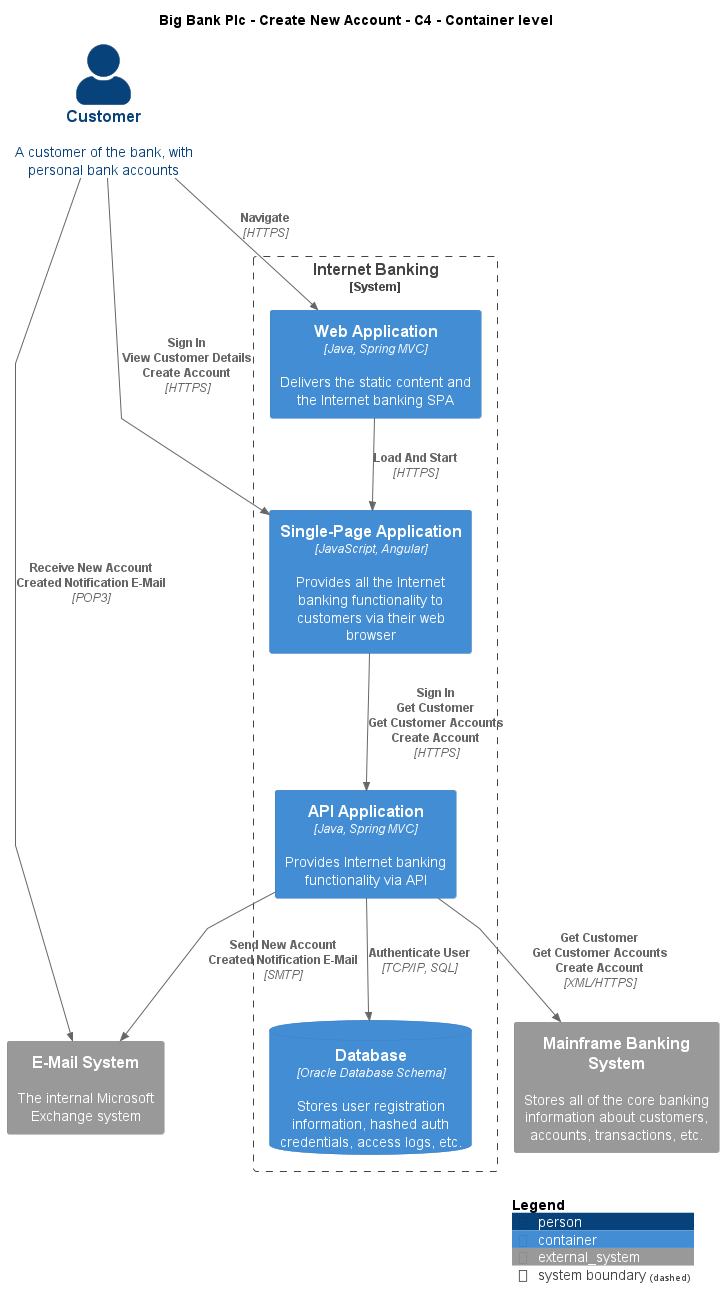

The diagram above was rendered by PlantUML. Its source (embedded in the PNG):
@startuml
!include ..\..\..\.c4s\C4_Container.puml

AddElementTag("c4interflow:lifecycle:new", $bgColor=green, $fontColor=#ffffff, $borderColor=green, $shadowing="False")
AddElementTag("c4interflow:lifecycle:changed", $bgColor=orange, $fontColor=#ffffff, $borderColor=orange, $shadowing="False")
AddElementTag("c4interflow:lifecycle:removed", $bgColor=red, $fontColor=#ffffff, $borderColor=red, $shadowing="False")

AddRelTag("c4interflow:lifecycle:new", $textColor=green, $lineColor=green)
AddRelTag("c4interflow:lifecycle:changed", $textColor=orange, $lineColor=orange)
AddRelTag("c4interflow:lifecycle:removed", $textColor=red, $lineColor=red)

SHOW_PERSON_PORTRAIT()
LAYOUT_TOP_DOWN()

skinparam linetype polyline

title Big Bank Plc - Create New Account - C4 - Container level

Person(BigBankPlc.Actors.Customer, "Customer", "A customer of the bank, with personal bank accounts")

System_Boundary(BigBankPlc.SoftwareSystems.InternetBanking, "Internet Banking") {
    Container(BigBankPlc.SoftwareSystems.InternetBanking.Containers.WebApplication, "Web Application", "Java, Spring MVC", "Delivers the static content and the Internet banking SPA")
    Container(BigBankPlc.SoftwareSystems.InternetBanking.Containers.SinglePageApp, "Single-Page Application", "JavaScript, Angular", "Provides all the Internet banking functionality to customers via their web browser")
    Container(BigBankPlc.SoftwareSystems.InternetBanking.Containers.APIApplication, "API Application", "Java, Spring MVC", "Provides Internet banking functionality via API")
    ContainerDb(BigBankPlc.SoftwareSystems.InternetBanking.Containers.Database, "Database", "Oracle Database Schema", "Stores user registration information, hashed auth credentials, access logs, etc.")
}
System_Ext(BigBankPlc.SoftwareSystems.MainframeBankingSystem, "Mainframe Banking System", "Stores all of the core banking information about customers, accounts, transactions, etc.")
System_Ext(BigBankPlc.SoftwareSystems.EMailSystem, "E-Mail System", "The internal Microsoft Exchange system")

Rel(BigBankPlc.Actors.Customer, BigBankPlc.SoftwareSystems.InternetBanking.Containers.WebApplication, "Navigate", "HTTPS", $tags="protocol:https")
Rel(BigBankPlc.SoftwareSystems.InternetBanking.Containers.WebApplication, BigBankPlc.SoftwareSystems.InternetBanking.Containers.SinglePageApp, "Load And Start", "HTTPS", $tags="protocol:https")
Rel(BigBankPlc.Actors.Customer, BigBankPlc.SoftwareSystems.InternetBanking.Containers.SinglePageApp, "Sign In\nView Customer Details\nCreate Account", "HTTPS", $tags="protocol:https")
Rel(BigBankPlc.SoftwareSystems.InternetBanking.Containers.SinglePageApp, BigBankPlc.SoftwareSystems.InternetBanking.Containers.APIApplication, "Sign In\nGet Customer\nGet Customer Accounts\nCreate Account", "HTTPS", $tags="protocol:https")
Rel(BigBankPlc.SoftwareSystems.InternetBanking.Containers.APIApplication, BigBankPlc.SoftwareSystems.InternetBanking.Containers.Database, "Authenticate User", "TCP/IP, SQL", $tags="protocol:tcp/ip, sql")
Rel(BigBankPlc.SoftwareSystems.InternetBanking.Containers.APIApplication, BigBankPlc.SoftwareSystems.MainframeBankingSystem, "Get Customer\nGet Customer Accounts\nCreate Account", "XML/HTTPS", $tags="protocol:xml/https")
Rel(BigBankPlc.SoftwareSystems.InternetBanking.Containers.APIApplication, BigBankPlc.SoftwareSystems.EMailSystem, "Send New Account Created Notification E-Mail", "SMTP", $tags="protocol:smtp")
Rel(BigBankPlc.Actors.Customer, BigBankPlc.SoftwareSystems.EMailSystem, "Receive New Account Created Notification E-Mail", "POP3", $tags="protocol:pop3")


SHOW_LEGEND()
@enduml